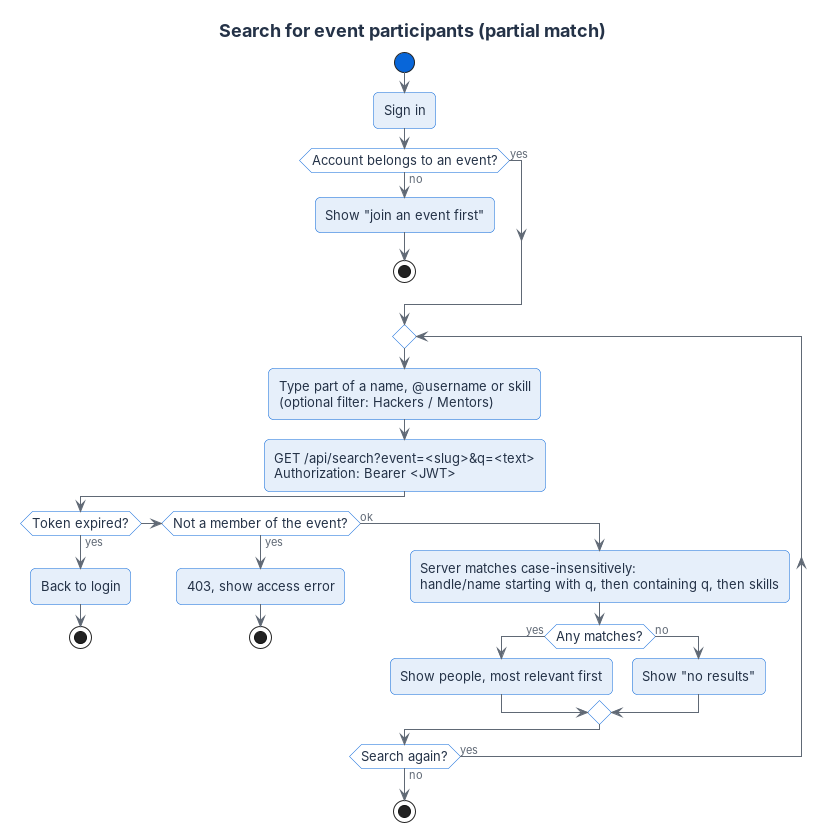

The diagram above was rendered by PlantUML. Its source (embedded in the PNG):
@startuml activity-search
' PlantUML version of the search activity diagram in ../interaction-diagrams.md.
' GET /api/search (docs/openapi.yaml, server/src/search.ts).
!include hacky-style.iuml
title Search for event participants (partial match)

start
:Sign in;
if (Account belongs to an event?) then (no)
  :Show "join an event first";
  stop
else (yes)
endif
repeat
  :Type part of a name, @username or skill\n(optional filter: Hackers / Mentors);
  :GET /api/search?event=<slug>&q=<text>\nAuthorization: Bearer <JWT>;
  if (Token expired?) then (yes)
    :Back to login;
    stop
  elseif (Not a member of the event?) then (yes)
    :403, show access error;
    stop
  else (ok)
    :Server matches case-insensitively:\nhandle/name starting with q, then containing q, then skills;
    if (Any matches?) then (yes)
      :Show people, most relevant first;
    else (no)
      :Show "no results";
    endif
  endif
repeat while (Search again?) is (yes) not (no)
stop
@enduml